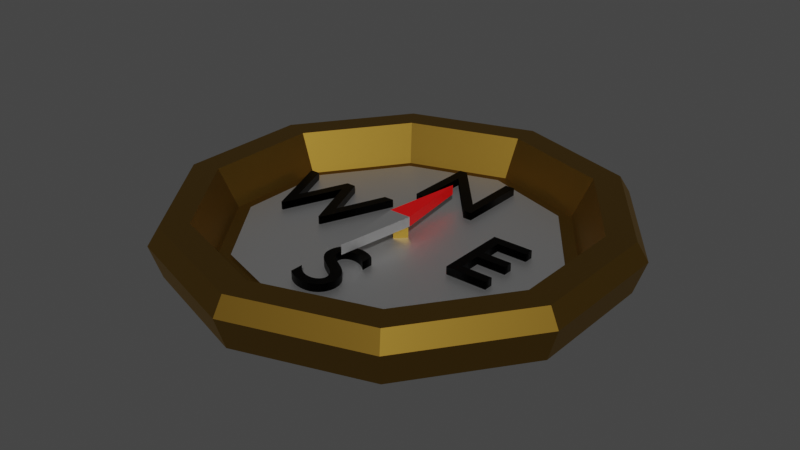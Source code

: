 # Source: Compass.blend  (saved by Blender 3.1.7; exported with 4.5.12 LTS)
import bpy
from mathutils import Matrix  # noqa: F401  (used for matrix-valued properties, if any)

bpy.ops.wm.read_factory_settings(use_empty=True)
scene = bpy.context.scene
scene.name = 'Scene'

# ---- collections
col_collection = bpy.data.collections.new('Collection'); scene.collection.children.link(col_collection)

# ---- materials (node trees are filled in below, after node groups)
mat_body = bpy.data.materials.new('Body')
mat_body.use_transparent_shadow = False
mat_forward = bpy.data.materials.new('Forward')
mat_forward.use_transparent_shadow = False
mat_backward = bpy.data.materials.new('Backward')
mat_backward.use_transparent_shadow = False
mat_text = bpy.data.materials.new('Text')
mat_text.use_transparent_shadow = False

# ---- material node trees
mat_body.use_nodes = True; mat_body.node_tree.nodes.clear()
_N = mat_body.node_tree.nodes; _L = mat_body.node_tree.links
n0 = _N.new('ShaderNodeBsdfPrincipled'); n0.name = 'Principled BSDF'; n0.location = (10, 300)
n0.distribution = 'GGX'
n0.subsurface_method = 'RANDOM_WALK_SKIN'
n0.inputs[0].default_value = (0.233, 0.1329, 0.02025, 1.0)
n0.inputs[1].default_value = 1.0
n0.inputs[3].default_value = 1.45
n0.inputs[27].default_value = (0.0, 0.0, 0.0, 1.0)
n0.inputs[28].default_value = 1.0
n1 = _N.new('ShaderNodeOutputMaterial'); n1.name = 'Material Output'; n1.location = (300, 300)
_L.new(n0.outputs[0], n1.inputs[0])
n1.is_active_output = True
mat_forward.use_nodes = True; mat_forward.node_tree.nodes.clear()
_N = mat_forward.node_tree.nodes; _L = mat_forward.node_tree.links
n0 = _N.new('ShaderNodeBsdfPrincipled'); n0.name = 'Principled BSDF'; n0.location = (10, 300)
n0.distribution = 'GGX'
n0.subsurface_method = 'RANDOM_WALK_SKIN'
n0.inputs[0].default_value = (0.6344, 0.0, 0.0007224, 1.0)
n0.inputs[3].default_value = 1.45
n0.inputs[27].default_value = (0.0, 0.0, 0.0, 1.0)
n0.inputs[28].default_value = 1.0
n1 = _N.new('ShaderNodeOutputMaterial'); n1.name = 'Material Output'; n1.location = (300, 300)
_L.new(n0.outputs[0], n1.inputs[0])
n1.is_active_output = True
mat_backward.use_nodes = True; mat_backward.node_tree.nodes.clear()
_N = mat_backward.node_tree.nodes; _L = mat_backward.node_tree.links
n0 = _N.new('ShaderNodeBsdfPrincipled'); n0.name = 'Principled BSDF'; n0.location = (10, 300)
n0.distribution = 'GGX'
n0.subsurface_method = 'RANDOM_WALK_SKIN'
n0.inputs[1].default_value = 1.0
n0.inputs[3].default_value = 1.45
n0.inputs[27].default_value = (0.0, 0.0, 0.0, 1.0)
n0.inputs[28].default_value = 1.0
n1 = _N.new('ShaderNodeOutputMaterial'); n1.name = 'Material Output'; n1.location = (300, 300)
_L.new(n0.outputs[0], n1.inputs[0])
n1.is_active_output = True
mat_text.use_nodes = True; mat_text.node_tree.nodes.clear()
_N = mat_text.node_tree.nodes; _L = mat_text.node_tree.links
n0 = _N.new('ShaderNodeBsdfPrincipled'); n0.name = 'Principled BSDF'; n0.location = (10, 300)
n0.distribution = 'GGX'
n0.subsurface_method = 'RANDOM_WALK_SKIN'
n0.inputs[0].default_value = (0.0, 0.0, 0.0, 1.0)
n0.inputs[1].default_value = 1.0
n0.inputs[3].default_value = 1.45
n0.inputs[27].default_value = (0.0, 0.0, 0.0, 1.0)
n0.inputs[28].default_value = 1.0
n1 = _N.new('ShaderNodeOutputMaterial'); n1.name = 'Material Output'; n1.location = (300, 300)
_L.new(n0.outputs[0], n1.inputs[0])
n1.is_active_output = True

# ---- world
world_world = bpy.data.worlds.new('World'); scene.world = world_world
world_world.use_nodes = True; world_world.node_tree.nodes.clear()
_N = world_world.node_tree.nodes; _L = world_world.node_tree.links
n0 = _N.new('ShaderNodeOutputWorld'); n0.name = 'World Output'; n0.location = (300, 300)
n1 = _N.new('ShaderNodeBackground'); n1.name = 'Background'; n1.location = (10, 300)
n1.inputs[0].default_value = (0.05088, 0.05088, 0.05088, 1.0)
_L.new(n1.outputs[0], n0.inputs[0])
n0.is_active_output = True
world_world.color = (0.05088, 0.05088, 0.05088)
world_world.use_sun_shadow = False
world_world.sun_shadow_jitter_overblur = 0.0

# ---- meshes
me_cylinder = bpy.data.meshes.new('Cylinder')
me_cylinder.from_pydata([(-9.311e-10, 0.9518, -0.0245), (-1.401e-09, 0.8319, 0.1961), (0.5595, 0.77, -0.0245), (0.489, 0.6731, 0.1961), (0.9052, 0.2941, -0.0245), (0.7912, 0.2571, 0.1961), (0.9052, -0.2941, -0.0245), (0.7912, -0.2571, 0.1961), (0.5595, -0.77, -0.0245), (0.489, -0.6731, 0.1961), (-8.414e-08, -0.9518, -0.0245), (-7.659e-08, -0.8319, 0.1961), (-0.5595, -0.77, -0.0245), (-0.489, -0.6731, 0.1961), (-0.9052, -0.2941, -0.0245), (-0.7912, -0.2571, 0.1961), (-0.9052, 0.2941, -0.0245), (-0.7912, 0.2571, 0.1961), (-0.5595, 0.77, -0.0245), (-0.489, 0.6731, 0.1961), (0.0, 1.0, 0.119), (0.5878, 0.809, 0.119), (0.9511, 0.309, 0.119), (0.9511, -0.309, 0.119), (0.5878, -0.809, 0.119), (-8.742e-08, -1.0, 0.119), (-0.5878, -0.809, 0.119), (-0.9511, -0.309, 0.119), (-0.9511, 0.309, 0.119), (-0.5878, 0.809, 0.119), (0.5595, 0.77, 0.1961), (-9.311e-10, 0.9518, 0.1961), (0.9052, 0.2941, 0.1961), (0.9052, -0.2941, 0.1961), (0.5595, -0.77, 0.1961), (-8.414e-08, -0.9518, 0.1961), (-0.5595, -0.77, 0.1961), (-0.9052, -0.2941, 0.1961), (-0.9052, 0.2941, 0.1961), (-0.5595, 0.77, 0.1961), (0.4381, 0.603, 0.03035), (-1.308e-09, 0.7453, 0.03035), (0.7089, 0.2303, 0.03035), (0.7089, -0.2303, 0.03035), (0.4381, -0.603, 0.03035), (-6.867e-08, -0.7453, 0.03035), (-0.4381, -0.603, 0.03035), (-0.7089, -0.2303, 0.03035), (-0.7089, 0.2303, 0.03035), (-0.4381, 0.603, 0.03035)], [], [(20, 31, 30, 21), (21, 30, 32, 22), (22, 32, 33, 23), (23, 33, 34, 24), (24, 34, 35, 25), (25, 35, 36, 26), (26, 36, 37, 27), (27, 37, 38, 28), (28, 38, 39, 29), (29, 39, 31, 20), (0, 2, 4, 6, 8, 10, 12, 14, 16, 18), (18, 29, 20, 0), (16, 28, 29, 18), (14, 27, 28, 16), (12, 26, 27, 14), (10, 25, 26, 12), (8, 24, 25, 10), (6, 23, 24, 8), (4, 22, 23, 6), (2, 21, 22, 4), (0, 20, 21, 2), (1, 3, 30, 31), (3, 5, 32, 30), (5, 7, 33, 32), (7, 9, 34, 33), (9, 11, 35, 34), (11, 13, 36, 35), (13, 15, 37, 36), (15, 17, 38, 37), (17, 19, 39, 38), (19, 1, 31, 39), (40, 41, 49, 48, 47, 46, 45, 44, 43, 42), (5, 3, 40, 42), (19, 17, 48, 49), (13, 11, 45, 46), (7, 5, 42, 43), (1, 19, 49, 41), (15, 13, 46, 47), (9, 7, 43, 44), (3, 1, 41, 40), (17, 15, 47, 48), (11, 9, 44, 45)])
_uv = me_cylinder.uv_layers.new(name='UVMap')
_uv.uv.foreach_set('vector', [1.0, 0.75, 1.0, 1.0, 0.9, 1.0, 0.9, 0.75, 0.9, 0.75, 0.9, 1.0, 0.8, 1.0, 0.8, 0.75, 0.8, 0.75, 0.8, 1.0, 0.7, 1.0, 0.7, 0.75, 0.7, 0.75, 0.7, 1.0, 0.6, 1.0, 0.6, 0.75, 0.6, 0.75, 0.6, 1.0, 0.5, 1.0, 0.5, 0.75, 0.5, 0.75, 0.5, 1.0, 0.4, 1.0, 0.4, 0.75, 0.4, 0.75, 0.4, 1.0, 0.3, 1.0, 0.3, 0.75, 0.3, 0.75, 0.3, 1.0, 0.2, 1.0, 0.2, 0.75, 0.2, 0.75, 0.2, 1.0, 0.1, 1.0, 0.1, 0.75, 0.1, 0.75, 0.1, 1.0, -7.451e-08, 1.0, -7.451e-08, 0.75, 0.75, 0.49, 0.8911, 0.4442, 0.9783, 0.3242, 0.9783, 0.1758, 0.8911, 0.05584, 0.75, 0.01, 0.6089, 0.05584, 0.5217, 0.1758, 0.5217, 0.3242, 0.6089, 0.4442, 0.1, 0.5, 0.1, 0.75, -7.451e-08, 0.75, -7.451e-08, 0.5, 0.2, 0.5, 0.2, 0.75, 0.1, 0.75, 0.1, 0.5, 0.3, 0.5, 0.3, 0.75, 0.2, 0.75, 0.2, 0.5, 0.4, 0.5, 0.4, 0.75, 0.3, 0.75, 0.3, 0.5, 0.5, 0.5, 0.5, 0.75, 0.4, 0.75, 0.4, 0.5, 0.6, 0.5, 0.6, 0.75, 0.5, 0.75, 0.5, 0.5, 0.7, 0.5, 0.7, 0.75, 0.6, 0.75, 0.6, 0.5, 0.8, 0.5, 0.8, 0.75, 0.7, 0.75, 0.7, 0.5, 0.9, 0.5, 0.9, 0.75, 0.8, 0.75, 0.8, 0.5, 1.0, 0.5, 1.0, 0.75, 0.9, 0.75, 0.9, 0.5, 0.25, 0.4737, 0.3815, 0.4309, 0.3911, 0.4442, 0.25, 0.49, 0.3815, 0.4309, 0.4627, 0.3191, 0.4783, 0.3242, 0.3911, 0.4442, 0.4627, 0.3191, 0.4627, 0.1809, 0.4783, 0.1758, 0.4783, 0.3242, 0.4627, 0.1809, 0.3815, 0.06905, 0.3911, 0.05584, 0.4783, 0.1758, 0.3815, 0.06905, 0.25, 0.02634, 0.25, 0.01, 0.3911, 0.05584, 0.25, 0.02634, 0.1185, 0.06905, 0.1089, 0.05584, 0.25, 0.01, 0.1185, 0.06905, 0.03728, 0.1809, 0.02175, 0.1758, 0.1089, 0.05584, 0.03728, 0.1809, 0.03728, 0.3191, 0.02175, 0.3242, 0.02175, 0.1758, 0.03728, 0.3191, 0.1185, 0.4309, 0.1089, 0.4442, 0.02175, 0.3242, 0.1185, 0.4309, 0.25, 0.4737, 0.25, 0.49, 0.1089, 0.4442, 0.3815, 0.4309, 0.25, 0.4737, 0.1185, 0.4309, 0.03728, 0.3191, 0.03728, 0.1809, 0.1185, 0.06905, 0.25, 0.02634, 0.3815, 0.06905, 0.4627, 0.1809, 0.4627, 0.3191, 0.4627, 0.3191, 0.3815, 0.4309, 0.3815, 0.4309, 0.4627, 0.3191, 0.1185, 0.4309, 0.03728, 0.3191, 0.03728, 0.3191, 0.1185, 0.4309, 0.1185, 0.06905, 0.25, 0.02634, 0.25, 0.02634, 0.1185, 0.06905, 0.4627, 0.1809, 0.4627, 0.3191, 0.4627, 0.3191, 0.4627, 0.1809, 0.25, 0.4737, 0.1185, 0.4309, 0.1185, 0.4309, 0.25, 0.4737, 0.03728, 0.1809, 0.1185, 0.06905, 0.1185, 0.06905, 0.03728, 0.1809, 0.3815, 0.06905, 0.4627, 0.1809, 0.4627, 0.1809, 0.3815, 0.06905, 0.3815, 0.4309, 0.25, 0.4737, 0.25, 0.4737, 0.3815, 0.4309, 0.03728, 0.3191, 0.03728, 0.1809, 0.03728, 0.1809, 0.03728, 0.3191, 0.25, 0.02634, 0.3815, 0.06905, 0.3815, 0.06905, 0.25, 0.02634])
me_cylinder.materials.append(mat_body)
me_cylinder.use_remesh_fix_poles = True
me_cylinder.use_remesh_preserve_attributes = False
me_cylinder.update()
me_cylinder_001 = bpy.data.meshes.new('Cylinder.001')
me_cylinder_001.from_pydata([(-2.851e-08, 0.04341, 0.02509), (-2.851e-08, 0.04341, 0.09788), (0.04341, -3.146e-11, 0.02509), (0.04341, -3.146e-11, 0.09788), (-3.23e-08, -0.04341, 0.02509), (-3.23e-08, -0.04341, 0.09788), (-0.04341, 2.384e-09, 0.02509), (-0.04341, 2.384e-09, 0.09788), (-1.863e-09, -0.3505, 0.09523), (-1.863e-09, -0.3505, 0.1384), (-1.863e-09, 0.3505, 0.1384), (-1.863e-09, 0.3505, 0.09523), (-0.04987, 0.0, 0.09523), (-0.04987, 0.0, 0.1384), (0.04987, 0.0, 0.09523), (0.04987, 0.0, 0.1384), (1.667e-09, 0.6856, 0.04218), (-0.403, 0.5547, 0.04218), (-0.6521, 0.2119, 0.04218), (-0.6521, -0.2119, 0.04218), (-0.403, -0.5547, 0.04218), (6.161e-08, -0.6856, 0.04218), (0.403, -0.5547, 0.04218), (0.6521, -0.2119, 0.04218), (0.6521, 0.2119, 0.04218), (0.403, 0.5547, 0.04218)], [], [(0, 1, 3, 2), (2, 3, 5, 4), (3, 1, 7, 5), (4, 5, 7, 6), (6, 7, 1, 0), (0, 2, 4, 6), (14, 12, 11), (10, 13, 15), (8, 12, 14), (9, 15, 13), (14, 11, 10, 15), (15, 9, 8, 14), (13, 10, 11, 12), (12, 8, 9, 13), (17, 18, 19, 20, 21, 22, 23, 24, 25, 16)])
me_cylinder_001.polygons.foreach_set('material_index', [0, 0, 0, 0, 0, 0, 1, 1, 2, 2, 1, 2, 1, 2, 2])
_uv = me_cylinder_001.uv_layers.new(name='UVMap')
_uv.uv.foreach_set('vector', [1.0, 0.5, 1.0, 1.0, 0.75, 1.0, 0.75, 0.5, 0.75, 0.5, 0.75, 1.0, 0.5, 1.0, 0.5, 0.5, 0.49, 0.25, 0.25, 0.49, 0.01, 0.25, 0.25, 0.01, 0.5, 0.5, 0.5, 1.0, 0.25, 1.0, 0.25, 0.5, 0.25, 0.5, 0.25, 1.0, 0.0, 1.0, 0.0, 0.5, 0.75, 0.49, 0.99, 0.25, 0.75, 0.01, 0.51, 0.25, 0.375, 0.625, 0.125, 0.625, 0.375, 0.5, 0.875, 0.5, 0.875, 0.625, 0.625, 0.625, 0.125, 0.75, 0.125, 0.625, 0.375, 0.625, 0.625, 0.75, 0.625, 0.625, 0.875, 0.625, 0.375, 0.625, 0.375, 0.5, 0.625, 0.5, 0.625, 0.625, 0.625, 0.625, 0.625, 0.75, 0.375, 0.75, 0.375, 0.625, 0.625, 0.125, 0.625, 0.25, 0.375, 0.25, 0.375, 0.125, 0.375, 0.125, 0.375, 0.0, 0.625, 0.0, 0.625, 0.125, 0.0, 0.0, 0.0, 0.0, 0.0, 0.0, 0.0, 0.0, 0.0, 0.0, 0.0, 0.0, 0.0, 0.0, 0.0, 0.0, 0.0, 0.0, 0.0, 0.0])
me_cylinder_001.materials.append(mat_body)
me_cylinder_001.materials.append(mat_forward)
me_cylinder_001.materials.append(mat_backward)
me_cylinder_001.use_remesh_fix_poles = True
me_cylinder_001.use_remesh_preserve_attributes = False
me_cylinder_001.update()

# ---- curves / text
txt_text = bpy.data.curves.new('Text', 'FONT')
txt_text.dimensions = '2D'
txt_text.body = 'E'
txt_text.materials.append(mat_text)
txt_text.extrude = 0.02
txt_text.align_x = 'CENTER'
txt_text.align_y = 'CENTER'
txt_text.size = 0.46
txt_text_001 = bpy.data.curves.new('Text.001', 'FONT')
txt_text_001.dimensions = '2D'
txt_text_001.body = 'N'
txt_text_001.materials.append(mat_text)
txt_text_001.extrude = 0.02
txt_text_001.align_x = 'CENTER'
txt_text_001.align_y = 'CENTER'
txt_text_001.size = 0.46
txt_text_002 = bpy.data.curves.new('Text.002', 'FONT')
txt_text_002.dimensions = '2D'
txt_text_002.body = 'S'
txt_text_002.materials.append(mat_text)
txt_text_002.extrude = 0.02
txt_text_002.align_x = 'CENTER'
txt_text_002.align_y = 'CENTER'
txt_text_002.size = 0.46
txt_text_003 = bpy.data.curves.new('Text.003', 'FONT')
txt_text_003.dimensions = '2D'
txt_text_003.body = 'W'
txt_text_003.materials.append(mat_text)
txt_text_003.extrude = 0.02
txt_text_003.align_x = 'CENTER'
txt_text_003.align_y = 'CENTER'
txt_text_003.size = 0.46

# ---- objects
ob_cylinder = bpy.data.objects.new('Cylinder', me_cylinder)
ob_spinner = bpy.data.objects.new('Spinner', me_cylinder_001)
ob_text = bpy.data.objects.new('Text', txt_text)
ob_text_001 = bpy.data.objects.new('Text.001', txt_text_001)
ob_text_002 = bpy.data.objects.new('Text.002', txt_text_002)
ob_text_003 = bpy.data.objects.new('Text.003', txt_text_003)

# ---- transforms, parenting, visibility, modifiers, constraints
ob_cylinder.location = (0.0, 0.0, 0.0)
ob_spinner.location = (0.0, 0.0, 0.0)
ob_text.parent = ob_spinner
ob_text.location = (0.424, 0.0, 0.05667)
ob_text_001.parent = ob_spinner
ob_text_001.location = (0.0, 0.424, 0.05667)
ob_text_002.parent = ob_spinner
ob_text_002.location = (0.0, -0.424, 0.05667)
ob_text_003.parent = ob_spinner
ob_text_003.location = (-0.424, 0.0, 0.05667)

# ---- collection membership
col_collection.objects.link(ob_cylinder)
col_collection.objects.link(ob_spinner)
col_collection.objects.link(ob_text)
col_collection.objects.link(ob_text_001)
col_collection.objects.link(ob_text_002)
col_collection.objects.link(ob_text_003)

# ---- scene / render settings (as saved in the file)
scene.frame_start = 1; scene.frame_end = 250; scene.frame_set(1)
scene.render.engine = 'BLENDER_EEVEE_NEXT'
scene.cycles.sampling_pattern = 'TABULATED_SOBOL'
scene.cycles.use_light_tree = False
scene.view_settings.view_transform = 'Filmic'
bpy.context.view_layer.update()

# ---- added for rendering (the .blend has no active camera and no usable light): camera, sun
cam_auto = bpy.data.cameras.new('AutoCamera')
cam_auto.lens = 50.0
cam_auto.sensor_width = 36.0
cam_auto.clip_end = 1000.0
ob_auto_camera = bpy.data.objects.new('AutoCamera', cam_auto)
scene.collection.objects.link(ob_auto_camera)
ob_auto_camera.location = (2.56184, -3.07421, 2.13529)
ob_auto_camera.rotation_euler = (1.09748, -7.21219e-08, 0.694738)
scene.camera = ob_auto_camera
light_auto_sun = bpy.data.lights.new('AutoSun', 'SUN')
light_auto_sun.energy = 3.0
light_auto_sun.angle = 0.0523599
ob_auto_sun = bpy.data.objects.new('AutoSun', light_auto_sun)
scene.collection.objects.link(ob_auto_sun)
ob_auto_sun.rotation_euler = (0.872665, 0.174533, 0.523599)
bpy.context.view_layer.update()
